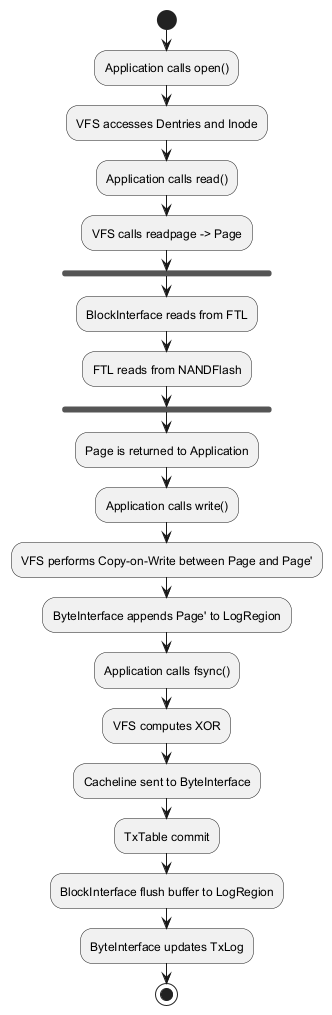

The diagram above was rendered by PlantUML. Its source (embedded in the PNG):
@startuml
start

:Application calls open();

:VFS accesses Dentries and Inode;
:Application calls read();

:VFS calls readpage -> Page;

fork
  :BlockInterface reads from FTL;
  :FTL reads from NANDFlash;
end fork

:Page is returned to Application;

:Application calls write();

:VFS performs Copy-on-Write between Page and Page';
:ByteInterface appends Page' to LogRegion;

:Application calls fsync();
:VFS computes XOR;
:Cacheline sent to ByteInterface;

:TxTable commit;
:BlockInterface flush buffer to LogRegion;
:ByteInterface updates TxLog;

stop
@enduml